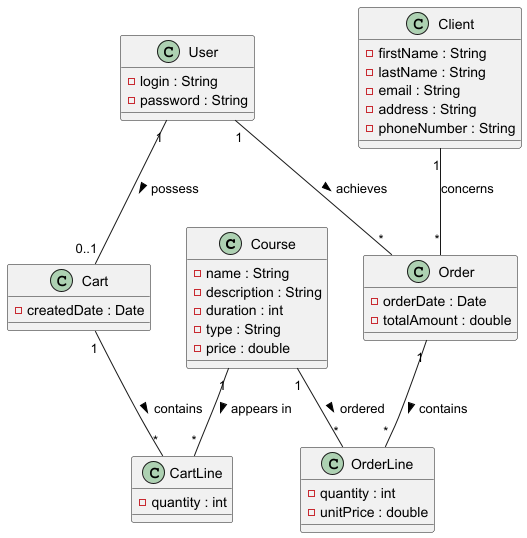

The diagram above was rendered by PlantUML. Its source (embedded in the PNG):
@startuml

class Course {
  - name : String
  - description : String
  - duration : int
  - type : String
  - price : double
}

class User {
  - login : String
  - password : String
}

class Client {
  - firstName : String
  - lastName : String
  - email : String
  - address : String
  - phoneNumber : String
}

class Cart {
  - createdDate : Date
}

class CartLine {
  - quantity : int
}

class Order {
  - orderDate : Date
  - totalAmount : double
}

class OrderLine {
  - quantity : int
  - unitPrice : double
}

User "1" -- "0..1" Cart : possess >
User "1" -- "*" Order : achieves >

Client "1" -- "*" Order : concerns

Cart "1" -- "*" CartLine : contains >
Course "1" -- "*" CartLine : appears in >

Order "1" -- "*" OrderLine : contains >
Course "1" -- "*" OrderLine : ordered >

@enduml